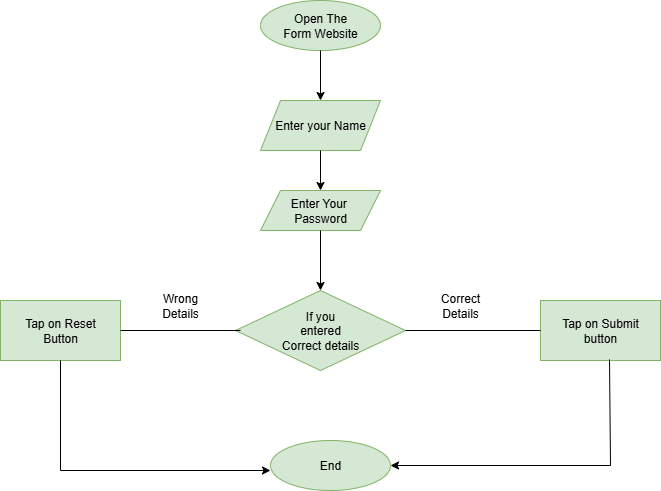

The diagram above was exported from draw.io. Its source (the exported page's mxGraphModel, read from the mxfile embedded in the PNG):
<mxGraphModel dx="1213" dy="677" grid="1" gridSize="10" guides="1" tooltips="1" connect="1" arrows="1" fold="1" page="1" pageScale="1" pageWidth="850" pageHeight="1100" math="0" shadow="0">
  <root>
    <mxCell id="0" />
    <mxCell id="1" parent="0" />
    <mxCell id="XCKh7raJC5kObrcfSs3F-1" value="Open The&lt;div&gt;Form Website&lt;/div&gt;" style="ellipse;whiteSpace=wrap;html=1;fillColor=#d5e8d4;strokeColor=#82b366;" vertex="1" parent="1">
      <mxGeometry x="330" y="10" width="120" height="50" as="geometry" />
    </mxCell>
    <mxCell id="XCKh7raJC5kObrcfSs3F-2" value="Enter your Name" style="shape=parallelogram;perimeter=parallelogramPerimeter;whiteSpace=wrap;html=1;fixedSize=1;fillColor=#d5e8d4;strokeColor=#82b366;" vertex="1" parent="1">
      <mxGeometry x="330" y="110" width="120" height="50" as="geometry" />
    </mxCell>
    <mxCell id="XCKh7raJC5kObrcfSs3F-3" value="Enter Your&amp;nbsp;&lt;div&gt;Password&lt;/div&gt;" style="shape=parallelogram;perimeter=parallelogramPerimeter;whiteSpace=wrap;html=1;fixedSize=1;fillColor=#d5e8d4;strokeColor=#82b366;" vertex="1" parent="1">
      <mxGeometry x="330" y="200" width="120" height="40" as="geometry" />
    </mxCell>
    <mxCell id="XCKh7raJC5kObrcfSs3F-4" value="If you&lt;div&gt;entered&lt;/div&gt;&lt;div&gt;Correct details&lt;/div&gt;" style="rhombus;whiteSpace=wrap;html=1;fillColor=#d5e8d4;strokeColor=#82b366;" vertex="1" parent="1">
      <mxGeometry x="305" y="300" width="170" height="80" as="geometry" />
    </mxCell>
    <mxCell id="XCKh7raJC5kObrcfSs3F-7" value="Tap on Submit&lt;div&gt;button&lt;/div&gt;" style="rounded=0;whiteSpace=wrap;html=1;fillColor=#d5e8d4;strokeColor=#82b366;" vertex="1" parent="1">
      <mxGeometry x="610" y="310" width="120" height="60" as="geometry" />
    </mxCell>
    <mxCell id="XCKh7raJC5kObrcfSs3F-8" value="Tap on Reset&lt;div&gt;Button&lt;/div&gt;" style="rounded=0;whiteSpace=wrap;html=1;fillColor=#d5e8d4;strokeColor=#82b366;" vertex="1" parent="1">
      <mxGeometry x="70" y="310" width="120" height="60" as="geometry" />
    </mxCell>
    <mxCell id="XCKh7raJC5kObrcfSs3F-9" value="End" style="ellipse;whiteSpace=wrap;html=1;fillColor=#d5e8d4;strokeColor=#82b366;" vertex="1" parent="1">
      <mxGeometry x="340" y="450" width="120" height="50" as="geometry" />
    </mxCell>
    <mxCell id="XCKh7raJC5kObrcfSs3F-10" value="" style="endArrow=classic;html=1;rounded=0;exitX=0.5;exitY=1;exitDx=0;exitDy=0;entryX=0.5;entryY=0;entryDx=0;entryDy=0;" edge="1" parent="1" source="XCKh7raJC5kObrcfSs3F-1" target="XCKh7raJC5kObrcfSs3F-2">
      <mxGeometry width="50" height="50" relative="1" as="geometry">
        <mxPoint x="350" y="160" as="sourcePoint" />
        <mxPoint x="400" y="110" as="targetPoint" />
      </mxGeometry>
    </mxCell>
    <mxCell id="XCKh7raJC5kObrcfSs3F-11" value="" style="endArrow=classic;html=1;rounded=0;exitX=0.5;exitY=1;exitDx=0;exitDy=0;" edge="1" parent="1" source="XCKh7raJC5kObrcfSs3F-2">
      <mxGeometry width="50" height="50" relative="1" as="geometry">
        <mxPoint x="340" y="250" as="sourcePoint" />
        <mxPoint x="390" y="200" as="targetPoint" />
      </mxGeometry>
    </mxCell>
    <mxCell id="XCKh7raJC5kObrcfSs3F-12" value="" style="endArrow=classic;html=1;rounded=0;entryX=0.5;entryY=0;entryDx=0;entryDy=0;" edge="1" parent="1" source="XCKh7raJC5kObrcfSs3F-3" target="XCKh7raJC5kObrcfSs3F-4">
      <mxGeometry width="50" height="50" relative="1" as="geometry">
        <mxPoint x="340" y="340" as="sourcePoint" />
        <mxPoint x="390" y="290" as="targetPoint" />
      </mxGeometry>
    </mxCell>
    <mxCell id="XCKh7raJC5kObrcfSs3F-13" value="" style="endArrow=none;html=1;rounded=0;exitX=1;exitY=0.5;exitDx=0;exitDy=0;" edge="1" parent="1" source="XCKh7raJC5kObrcfSs3F-8">
      <mxGeometry width="50" height="50" relative="1" as="geometry">
        <mxPoint x="260" y="390" as="sourcePoint" />
        <mxPoint x="310" y="340" as="targetPoint" />
      </mxGeometry>
    </mxCell>
    <mxCell id="XCKh7raJC5kObrcfSs3F-14" value="Wrong Details" style="text;html=1;align=center;verticalAlign=middle;whiteSpace=wrap;rounded=0;" vertex="1" parent="1">
      <mxGeometry x="220" y="300" width="60" height="30" as="geometry" />
    </mxCell>
    <mxCell id="XCKh7raJC5kObrcfSs3F-15" value="" style="endArrow=none;html=1;rounded=0;exitX=1;exitY=0.5;exitDx=0;exitDy=0;entryX=0;entryY=0.5;entryDx=0;entryDy=0;" edge="1" parent="1" source="XCKh7raJC5kObrcfSs3F-4" target="XCKh7raJC5kObrcfSs3F-7">
      <mxGeometry width="50" height="50" relative="1" as="geometry">
        <mxPoint x="550" y="390" as="sourcePoint" />
        <mxPoint x="600" y="340" as="targetPoint" />
      </mxGeometry>
    </mxCell>
    <mxCell id="XCKh7raJC5kObrcfSs3F-16" value="Correct Details" style="text;html=1;align=center;verticalAlign=middle;whiteSpace=wrap;rounded=0;" vertex="1" parent="1">
      <mxGeometry x="500" y="300" width="60" height="30" as="geometry" />
    </mxCell>
    <mxCell id="XCKh7raJC5kObrcfSs3F-17" value="" style="endArrow=classic;html=1;rounded=0;exitX=0.5;exitY=1;exitDx=0;exitDy=0;" edge="1" parent="1" source="XCKh7raJC5kObrcfSs3F-8">
      <mxGeometry width="50" height="50" relative="1" as="geometry">
        <mxPoint x="290" y="530" as="sourcePoint" />
        <mxPoint x="340" y="480" as="targetPoint" />
        <Array as="points">
          <mxPoint x="130" y="480" />
        </Array>
      </mxGeometry>
    </mxCell>
    <mxCell id="XCKh7raJC5kObrcfSs3F-18" value="" style="endArrow=classic;html=1;rounded=0;exitX=0.575;exitY=0.983;exitDx=0;exitDy=0;exitPerimeter=0;entryX=1;entryY=0.5;entryDx=0;entryDy=0;" edge="1" parent="1" source="XCKh7raJC5kObrcfSs3F-7" target="XCKh7raJC5kObrcfSs3F-9">
      <mxGeometry width="50" height="50" relative="1" as="geometry">
        <mxPoint x="430" y="530" as="sourcePoint" />
        <mxPoint x="460" y="475" as="targetPoint" />
        <Array as="points">
          <mxPoint x="680" y="475" />
        </Array>
      </mxGeometry>
    </mxCell>
  </root>
</mxGraphModel>